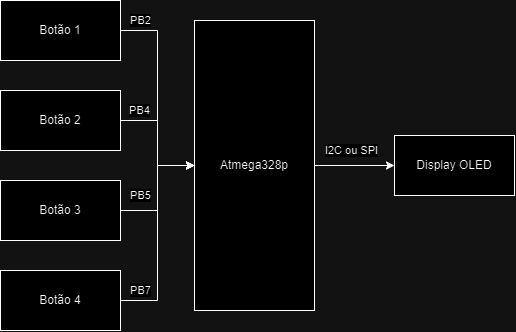

The diagram above was exported from draw.io. Its source (the exported page's mxGraphModel, read from the mxfile embedded in the PNG):
<mxGraphModel dx="699" dy="408" grid="1" gridSize="10" guides="1" tooltips="1" connect="1" arrows="1" fold="1" page="1" pageScale="1" pageWidth="827" pageHeight="1169" math="0" shadow="0">
  <root>
    <mxCell id="WIyWlLk6GJQsqaUBKTNV-0" />
    <mxCell id="WIyWlLk6GJQsqaUBKTNV-1" parent="WIyWlLk6GJQsqaUBKTNV-0" />
    <mxCell id="ndUPrN46B4jrnN9Xzy0K-12" value="" style="edgeStyle=orthogonalEdgeStyle;rounded=0;orthogonalLoop=1;jettySize=auto;html=1;" edge="1" parent="WIyWlLk6GJQsqaUBKTNV-1" source="ndUPrN46B4jrnN9Xzy0K-0" target="ndUPrN46B4jrnN9Xzy0K-11">
      <mxGeometry relative="1" as="geometry" />
    </mxCell>
    <mxCell id="ndUPrN46B4jrnN9Xzy0K-13" value="I2C ou SPI" style="edgeLabel;html=1;align=center;verticalAlign=middle;resizable=0;points=[];" vertex="1" connectable="0" parent="ndUPrN46B4jrnN9Xzy0K-12">
      <mxGeometry x="-0.275" y="-3" relative="1" as="geometry">
        <mxPoint x="7" y="-18" as="offset" />
      </mxGeometry>
    </mxCell>
    <mxCell id="ndUPrN46B4jrnN9Xzy0K-0" value="Atmega328p" style="rounded=0;whiteSpace=wrap;html=1;" vertex="1" parent="WIyWlLk6GJQsqaUBKTNV-1">
      <mxGeometry x="294" y="70" width="120" height="290" as="geometry" />
    </mxCell>
    <mxCell id="ndUPrN46B4jrnN9Xzy0K-7" value="" style="edgeStyle=orthogonalEdgeStyle;rounded=0;orthogonalLoop=1;jettySize=auto;html=1;" edge="1" parent="WIyWlLk6GJQsqaUBKTNV-1" source="ndUPrN46B4jrnN9Xzy0K-1" target="ndUPrN46B4jrnN9Xzy0K-0">
      <mxGeometry relative="1" as="geometry" />
    </mxCell>
    <mxCell id="ndUPrN46B4jrnN9Xzy0K-14" value="PB2" style="edgeLabel;html=1;align=center;verticalAlign=middle;resizable=0;points=[];" vertex="1" connectable="0" parent="ndUPrN46B4jrnN9Xzy0K-7">
      <mxGeometry x="-0.378" y="5" relative="1" as="geometry">
        <mxPoint x="-22" y="-38" as="offset" />
      </mxGeometry>
    </mxCell>
    <mxCell id="ndUPrN46B4jrnN9Xzy0K-1" value="Botão 1" style="rounded=0;whiteSpace=wrap;html=1;" vertex="1" parent="WIyWlLk6GJQsqaUBKTNV-1">
      <mxGeometry x="100" y="50" width="120" height="60" as="geometry" />
    </mxCell>
    <mxCell id="ndUPrN46B4jrnN9Xzy0K-8" value="" style="edgeStyle=orthogonalEdgeStyle;rounded=0;orthogonalLoop=1;jettySize=auto;html=1;" edge="1" parent="WIyWlLk6GJQsqaUBKTNV-1" source="ndUPrN46B4jrnN9Xzy0K-4" target="ndUPrN46B4jrnN9Xzy0K-0">
      <mxGeometry relative="1" as="geometry" />
    </mxCell>
    <mxCell id="ndUPrN46B4jrnN9Xzy0K-15" value="PB4" style="edgeLabel;html=1;align=center;verticalAlign=middle;resizable=0;points=[];" vertex="1" connectable="0" parent="ndUPrN46B4jrnN9Xzy0K-8">
      <mxGeometry x="-0.6975" y="2" relative="1" as="geometry">
        <mxPoint y="-8" as="offset" />
      </mxGeometry>
    </mxCell>
    <mxCell id="ndUPrN46B4jrnN9Xzy0K-4" value="Botão 2" style="rounded=0;whiteSpace=wrap;html=1;" vertex="1" parent="WIyWlLk6GJQsqaUBKTNV-1">
      <mxGeometry x="100" y="140" width="120" height="60" as="geometry" />
    </mxCell>
    <mxCell id="ndUPrN46B4jrnN9Xzy0K-9" value="" style="edgeStyle=orthogonalEdgeStyle;rounded=0;orthogonalLoop=1;jettySize=auto;html=1;" edge="1" parent="WIyWlLk6GJQsqaUBKTNV-1" source="ndUPrN46B4jrnN9Xzy0K-5" target="ndUPrN46B4jrnN9Xzy0K-0">
      <mxGeometry relative="1" as="geometry" />
    </mxCell>
    <mxCell id="ndUPrN46B4jrnN9Xzy0K-16" value="PB5" style="edgeLabel;html=1;align=center;verticalAlign=middle;resizable=0;points=[];" vertex="1" connectable="0" parent="ndUPrN46B4jrnN9Xzy0K-9">
      <mxGeometry x="-0.6807" y="3" relative="1" as="geometry">
        <mxPoint y="-12" as="offset" />
      </mxGeometry>
    </mxCell>
    <mxCell id="ndUPrN46B4jrnN9Xzy0K-5" value="Botão 3" style="rounded=0;whiteSpace=wrap;html=1;" vertex="1" parent="WIyWlLk6GJQsqaUBKTNV-1">
      <mxGeometry x="100" y="230" width="120" height="60" as="geometry" />
    </mxCell>
    <mxCell id="ndUPrN46B4jrnN9Xzy0K-10" value="" style="edgeStyle=orthogonalEdgeStyle;rounded=0;orthogonalLoop=1;jettySize=auto;html=1;" edge="1" parent="WIyWlLk6GJQsqaUBKTNV-1" source="ndUPrN46B4jrnN9Xzy0K-6" target="ndUPrN46B4jrnN9Xzy0K-0">
      <mxGeometry relative="1" as="geometry" />
    </mxCell>
    <mxCell id="ndUPrN46B4jrnN9Xzy0K-17" value="PB7" style="edgeLabel;html=1;align=center;verticalAlign=middle;resizable=0;points=[];" vertex="1" connectable="0" parent="ndUPrN46B4jrnN9Xzy0K-10">
      <mxGeometry x="-0.8086" y="2" relative="1" as="geometry">
        <mxPoint y="-8" as="offset" />
      </mxGeometry>
    </mxCell>
    <mxCell id="ndUPrN46B4jrnN9Xzy0K-6" value="Botão 4" style="rounded=0;whiteSpace=wrap;html=1;" vertex="1" parent="WIyWlLk6GJQsqaUBKTNV-1">
      <mxGeometry x="100" y="320" width="120" height="60" as="geometry" />
    </mxCell>
    <mxCell id="ndUPrN46B4jrnN9Xzy0K-11" value="Display OLED" style="whiteSpace=wrap;html=1;rounded=0;" vertex="1" parent="WIyWlLk6GJQsqaUBKTNV-1">
      <mxGeometry x="494" y="185" width="120" height="60" as="geometry" />
    </mxCell>
  </root>
</mxGraphModel>